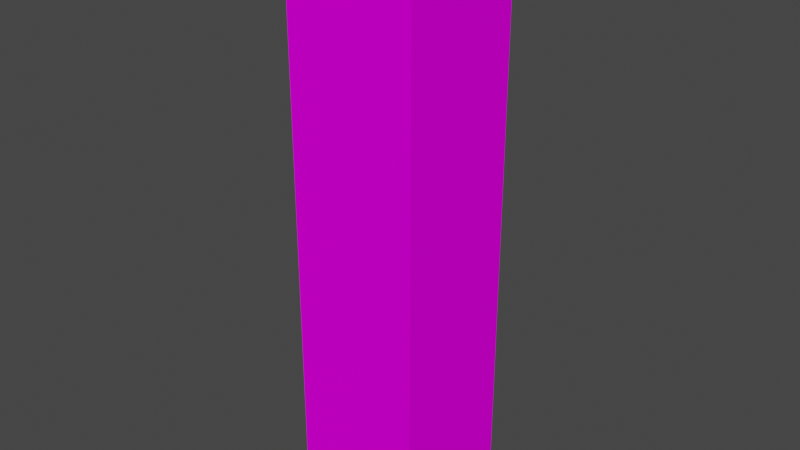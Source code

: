 # Source: puzzle_pillar.blend  (saved by Blender 3.3.6; exported with 4.5.12 LTS)
import bpy
from mathutils import Matrix  # noqa: F401  (used for matrix-valued properties, if any)

bpy.ops.wm.read_factory_settings(use_empty=True)
scene = bpy.context.scene
scene.name = 'Scene'

# ---- collections
col_collection = bpy.data.collections.new('Collection'); scene.collection.children.link(col_collection)

# ---- images (referenced by path relative to the original .blend; pixels are not part of the script)
import os
ASSET_DIR = os.environ.get("B2B_ASSET_DIR", "")  # directory of the original .blend (textures are referenced by path, not embedded)
HERE = os.path.dirname(os.path.abspath(__file__))  # packed textures are extracted next to this script under _unpacked/

def load_image(name, relpath, width, height, colorspace="sRGB"):
    """Load a texture the original file referenced (path relative to the .blend, or extracted next to this script)."""
    p = next((c for c in (os.path.join(HERE, relpath), os.path.join(ASSET_DIR, relpath)) if relpath and os.path.exists(c)), "")
    if p:
        img = bpy.data.images.load(p, check_existing=True)
        img.name = name
    else:  # same state as the original file: an image datablock whose file is absent (Cycles renders it pink)
        img = bpy.data.images.new(name, width, height)
        img.source = "FILE"
        img.filepath = "//" + (relpath or name)
    img.colorspace_settings.name = colorspace
    return img
img_pillar_png = load_image('pillar.png', 'pillar.png', 1024, 1024, 'sRGB')

# ---- materials (node trees are filled in below, after node groups)
mat_material = bpy.data.materials.new('Material')
mat_material.alpha_threshold = 0.0
mat_material.use_transparent_shadow = False
mat_material.roughness = 0.5
mat_material.line_color = (0.0, 0.0, 0.0, 1.0)

# ---- material node trees
mat_material.use_nodes = True; mat_material.node_tree.nodes.clear()
_N = mat_material.node_tree.nodes; _L = mat_material.node_tree.links
n0 = _N.new('ShaderNodeOutputMaterial'); n0.name = 'Material Output'; n0.location = (300, 300)
n1 = _N.new('ShaderNodeBsdfPrincipled'); n1.name = 'Principled BSDF'; n1.location = (10, 300)
n1.distribution = 'GGX'
n1.subsurface_method = 'RANDOM_WALK_SKIN'
n1.inputs[3].default_value = 1.45
n1.inputs[13].default_value = 0.0
n1.inputs[27].default_value = (0.0, 0.0, 0.0, 1.0)
n1.inputs[28].default_value = 1.0
n2 = _N.new('ShaderNodeTexImage'); n2.name = 'Image Texture'; n2.location = (-280, 280)
n2.image = img_pillar_png
n2.interpolation = 'Closest'
_L.new(n1.outputs[0], n0.inputs[0])
_L.new(n2.outputs[0], n1.inputs[0])
n0.is_active_output = True

# ---- world
world_world = bpy.data.worlds.new('World'); scene.world = world_world
world_world.use_nodes = True; world_world.node_tree.nodes.clear()
_N = world_world.node_tree.nodes; _L = world_world.node_tree.links
n0 = _N.new('ShaderNodeOutputWorld'); n0.name = 'World Output'; n0.location = (300, 300)
n1 = _N.new('ShaderNodeBackground'); n1.name = 'Background'; n1.location = (10, 300)
n1.inputs[0].default_value = (0.05088, 0.05088, 0.05088, 1.0)
_L.new(n1.outputs[0], n0.inputs[0])
n0.is_active_output = True
world_world.color = (0.05088, 0.05088, 0.05088)
world_world.use_sun_shadow = False
world_world.sun_shadow_jitter_overblur = 0.0

# ---- meshes
me_cube = bpy.data.meshes.new('Cube')
me_cube.from_pydata([(0.2, 0.2, 1.8), (0.2, 0.2, 0.0), (0.2, -0.2, 1.8), (0.2, -0.2, 0.0), (-0.2, 0.2, 1.8), (-0.2, 0.2, 0.0), (-0.2, -0.2, 1.8), (-0.2, -0.2, 0.0)], [], [(0, 4, 6, 2), (3, 2, 6, 7), (7, 6, 4, 5), (5, 1, 3, 7), (1, 0, 2, 3), (5, 4, 0, 1)])
_uv = me_cube.uv_layers.new(name='UVMap')
_uv.uv.foreach_set('vector', [0.625, 0.5, 0.875, 0.5, 0.875, 0.75, 0.625, 0.75, 0.25, 0.0, 0.25, 1.0, 0.0, 1.0, 0.0, 0.0, 0.25, 0.0, 0.25, 1.0, 0.0, 1.0, 0.0, 0.0, 0.125, 0.5, 0.375, 0.5, 0.375, 0.75, 0.125, 0.75, 0.25, 0.0, 0.25, 1.0, -5.96e-08, 1.0, 1.937e-07, 0.0, 0.25, 0.0, 0.25, 1.0, 2.98e-08, 1.0, 1.49e-08, 0.0])
me_cube.materials.append(mat_material)
me_cube.use_mirror_vertex_groups = False
me_cube.update()

# ---- objects
ob_cube = bpy.data.objects.new('Cube', me_cube)

# ---- transforms, parenting, visibility, modifiers, constraints
ob_cube.location = (0.0, 0.0, 0.0)
ob_cube.lock_rotations_4d = False
ob_cube.empty_display_type = 'ARROWS'
ob_cube.lineart.crease_threshold = 0.0

# ---- collection membership
col_collection.objects.link(ob_cube)

# ---- scene / render settings (as saved in the file)
scene.frame_start = 1; scene.frame_end = 250; scene.frame_set(1)
scene.render.engine = 'BLENDER_EEVEE_NEXT'
scene.cycles.sampling_pattern = 'TABULATED_SOBOL'
scene.cycles.use_light_tree = False
scene.view_settings.view_transform = 'Filmic'
bpy.context.view_layer.update()

# ---- added for rendering (the .blend has no active camera and no usable light): camera, sun
cam_auto = bpy.data.cameras.new('AutoCamera')
cam_auto.lens = 50.0
cam_auto.sensor_width = 36.0
cam_auto.clip_end = 1000.0
ob_auto_camera = bpy.data.objects.new('AutoCamera', cam_auto)
scene.collection.objects.link(ob_auto_camera)
ob_auto_camera.location = (1.74571, -2.09485, 2.29657)
ob_auto_camera.rotation_euler = (1.09748, -7.21219e-08, 0.694738)
scene.camera = ob_auto_camera
light_auto_sun = bpy.data.lights.new('AutoSun', 'SUN')
light_auto_sun.energy = 3.0
light_auto_sun.angle = 0.0523599
ob_auto_sun = bpy.data.objects.new('AutoSun', light_auto_sun)
scene.collection.objects.link(ob_auto_sun)
ob_auto_sun.rotation_euler = (0.872665, 0.174533, 0.523599)
bpy.context.view_layer.update()
